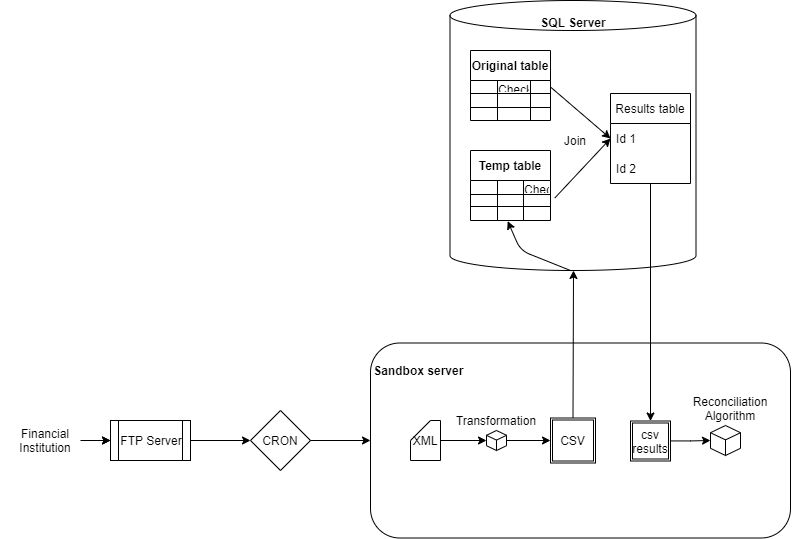

The diagram above was exported from draw.io. Its source (the exported page's mxGraphModel, read from the mxfile embedded in the PNG):
<mxGraphModel dx="1826" dy="1844" grid="1" gridSize="10" guides="1" tooltips="1" connect="1" arrows="1" fold="1" page="1" pageScale="1" pageWidth="850" pageHeight="1100" math="0" shadow="0">
  <root>
    <mxCell id="0" />
    <mxCell id="1" parent="0" />
    <mxCell id="SSGmIKc_7wpa1ecAcMgP-2" value="CRON" style="rhombus;whiteSpace=wrap;html=1;" vertex="1" parent="1">
      <mxGeometry x="300" y="230" width="60" height="60" as="geometry" />
    </mxCell>
    <mxCell id="SSGmIKc_7wpa1ecAcMgP-3" value="" style="endArrow=classic;html=1;entryX=0;entryY=0.5;entryDx=0;entryDy=0;" edge="1" parent="1" target="SSGmIKc_7wpa1ecAcMgP-2">
      <mxGeometry width="50" height="50" relative="1" as="geometry">
        <mxPoint x="220" y="260" as="sourcePoint" />
        <mxPoint x="270" y="210" as="targetPoint" />
      </mxGeometry>
    </mxCell>
    <mxCell id="SSGmIKc_7wpa1ecAcMgP-6" value="" style="edgeStyle=orthogonalEdgeStyle;rounded=0;orthogonalLoop=1;jettySize=auto;html=1;" edge="1" parent="1">
      <mxGeometry relative="1" as="geometry">
        <mxPoint x="130" y="260" as="sourcePoint" />
        <mxPoint x="160" y="260" as="targetPoint" />
      </mxGeometry>
    </mxCell>
    <mxCell id="SSGmIKc_7wpa1ecAcMgP-11" value="" style="edgeStyle=orthogonalEdgeStyle;rounded=0;orthogonalLoop=1;jettySize=auto;html=1;" edge="1" parent="1" source="SSGmIKc_7wpa1ecAcMgP-8">
      <mxGeometry relative="1" as="geometry">
        <mxPoint x="160" y="260" as="targetPoint" />
      </mxGeometry>
    </mxCell>
    <mxCell id="SSGmIKc_7wpa1ecAcMgP-8" value="Financial Institution" style="text;html=1;strokeColor=none;fillColor=none;align=center;verticalAlign=middle;whiteSpace=wrap;rounded=0;" vertex="1" parent="1">
      <mxGeometry x="50" y="235" width="90" height="50" as="geometry" />
    </mxCell>
    <mxCell id="SSGmIKc_7wpa1ecAcMgP-10" value="" style="endArrow=classic;html=1;exitX=1;exitY=0.5;exitDx=0;exitDy=0;" edge="1" parent="1" source="SSGmIKc_7wpa1ecAcMgP-2">
      <mxGeometry width="50" height="50" relative="1" as="geometry">
        <mxPoint x="400" y="280" as="sourcePoint" />
        <mxPoint x="420" y="260" as="targetPoint" />
      </mxGeometry>
    </mxCell>
    <mxCell id="SSGmIKc_7wpa1ecAcMgP-12" value="FTP Server" style="shape=process;whiteSpace=wrap;html=1;backgroundOutline=1;" vertex="1" parent="1">
      <mxGeometry x="160" y="240" width="80" height="40" as="geometry" />
    </mxCell>
    <mxCell id="SSGmIKc_7wpa1ecAcMgP-13" value="&lt;b&gt;Sandbox server&amp;nbsp; &amp;nbsp; &amp;nbsp; &amp;nbsp; &amp;nbsp; &amp;nbsp; &amp;nbsp; &amp;nbsp; &amp;nbsp; &amp;nbsp; &amp;nbsp; &amp;nbsp; &amp;nbsp; &amp;nbsp; &amp;nbsp; &amp;nbsp; &amp;nbsp; &amp;nbsp; &amp;nbsp; &amp;nbsp; &amp;nbsp; &amp;nbsp; &amp;nbsp; &amp;nbsp; &amp;nbsp; &amp;nbsp; &amp;nbsp; &amp;nbsp; &amp;nbsp; &amp;nbsp; &amp;nbsp; &amp;nbsp; &amp;nbsp; &amp;nbsp; &amp;nbsp; &amp;nbsp; &amp;nbsp; &amp;nbsp; &amp;nbsp; &amp;nbsp; &amp;nbsp; &amp;nbsp; &amp;nbsp; &amp;nbsp; &amp;nbsp; &amp;nbsp; &amp;nbsp; &amp;nbsp; &amp;nbsp; &amp;nbsp; &amp;nbsp;&lt;br&gt;&lt;/b&gt;&lt;br&gt;&lt;br&gt;&lt;br&gt;&lt;br&gt;&lt;br&gt;&lt;br&gt;&lt;br&gt;&lt;br&gt;&lt;br&gt;" style="rounded=1;whiteSpace=wrap;html=1;" vertex="1" parent="1">
      <mxGeometry x="420" y="162.5" width="420" height="195" as="geometry" />
    </mxCell>
    <mxCell id="SSGmIKc_7wpa1ecAcMgP-20" value="" style="edgeStyle=orthogonalEdgeStyle;rounded=0;orthogonalLoop=1;jettySize=auto;html=1;" edge="1" parent="1" source="SSGmIKc_7wpa1ecAcMgP-17" target="SSGmIKc_7wpa1ecAcMgP-19">
      <mxGeometry relative="1" as="geometry" />
    </mxCell>
    <mxCell id="SSGmIKc_7wpa1ecAcMgP-17" value="XML" style="shape=card;whiteSpace=wrap;html=1;size=20;" vertex="1" parent="1">
      <mxGeometry x="460" y="240" width="30" height="40" as="geometry" />
    </mxCell>
    <mxCell id="SSGmIKc_7wpa1ecAcMgP-24" value="" style="edgeStyle=orthogonalEdgeStyle;rounded=0;orthogonalLoop=1;jettySize=auto;html=1;" edge="1" parent="1" source="SSGmIKc_7wpa1ecAcMgP-19" target="SSGmIKc_7wpa1ecAcMgP-23">
      <mxGeometry relative="1" as="geometry" />
    </mxCell>
    <mxCell id="SSGmIKc_7wpa1ecAcMgP-19" value="" style="html=1;whiteSpace=wrap;shape=isoCube2;backgroundOutline=1;isoAngle=15;" vertex="1" parent="1">
      <mxGeometry x="536" y="250" width="20" height="20" as="geometry" />
    </mxCell>
    <mxCell id="SSGmIKc_7wpa1ecAcMgP-23" value="CSV" style="shape=ext;double=1;whiteSpace=wrap;html=1;aspect=fixed;" vertex="1" parent="1">
      <mxGeometry x="600" y="237.5" width="45" height="45" as="geometry" />
    </mxCell>
    <mxCell id="SSGmIKc_7wpa1ecAcMgP-25" value="&lt;b&gt;SQL Server&lt;br&gt;&lt;/b&gt;&lt;br&gt;&lt;br&gt;&lt;br&gt;&lt;br&gt;&lt;br&gt;&lt;br&gt;&lt;br&gt;&lt;br&gt;&lt;br&gt;&lt;br&gt;&lt;br&gt;&lt;br&gt;&lt;br&gt;&lt;br&gt;&lt;br&gt;&lt;br&gt;&lt;br&gt;&lt;br&gt;" style="shape=cylinder3;whiteSpace=wrap;html=1;boundedLbl=1;backgroundOutline=1;size=15;" vertex="1" parent="1">
      <mxGeometry x="499.5" y="-180" width="246" height="270" as="geometry" />
    </mxCell>
    <mxCell id="SSGmIKc_7wpa1ecAcMgP-27" value="" style="endArrow=classic;html=1;exitX=0.5;exitY=0;exitDx=0;exitDy=0;" edge="1" parent="1" source="SSGmIKc_7wpa1ecAcMgP-23">
      <mxGeometry width="50" height="50" relative="1" as="geometry">
        <mxPoint x="600" y="140" as="sourcePoint" />
        <mxPoint x="623" y="90" as="targetPoint" />
      </mxGeometry>
    </mxCell>
    <mxCell id="SSGmIKc_7wpa1ecAcMgP-28" value="Original table" style="shape=table;startSize=30;container=1;collapsible=0;childLayout=tableLayout;fontStyle=1;align=center;pointerEvents=1;" vertex="1" parent="1">
      <mxGeometry x="520" y="-130" width="80" height="70" as="geometry" />
    </mxCell>
    <mxCell id="SSGmIKc_7wpa1ecAcMgP-29" value="" style="shape=partialRectangle;html=1;whiteSpace=wrap;collapsible=0;dropTarget=0;pointerEvents=0;fillColor=none;top=0;left=0;bottom=0;right=0;points=[[0,0.5],[1,0.5]];portConstraint=eastwest;" vertex="1" parent="SSGmIKc_7wpa1ecAcMgP-28">
      <mxGeometry y="30" width="80" height="13" as="geometry" />
    </mxCell>
    <mxCell id="SSGmIKc_7wpa1ecAcMgP-30" value="" style="shape=partialRectangle;html=1;whiteSpace=wrap;connectable=0;fillColor=none;top=0;left=0;bottom=0;right=0;overflow=hidden;pointerEvents=1;" vertex="1" parent="SSGmIKc_7wpa1ecAcMgP-29">
      <mxGeometry width="27" height="13" as="geometry">
        <mxRectangle width="27" height="13" as="alternateBounds" />
      </mxGeometry>
    </mxCell>
    <mxCell id="SSGmIKc_7wpa1ecAcMgP-31" value="Checksum" style="shape=partialRectangle;html=1;whiteSpace=wrap;connectable=0;fillColor=none;top=0;left=0;bottom=0;right=0;overflow=hidden;pointerEvents=1;" vertex="1" parent="SSGmIKc_7wpa1ecAcMgP-29">
      <mxGeometry x="27" width="33" height="13" as="geometry">
        <mxRectangle width="33" height="13" as="alternateBounds" />
      </mxGeometry>
    </mxCell>
    <mxCell id="SSGmIKc_7wpa1ecAcMgP-32" value="&#10;&#10;&lt;span style=&quot;color: rgb(0, 0, 0); font-family: helvetica; font-size: 12px; font-style: normal; font-weight: 400; letter-spacing: normal; text-align: center; text-indent: 0px; text-transform: none; word-spacing: 0px; background-color: rgb(248, 249, 250); display: inline; float: none;&quot;&gt;Checksum&lt;/span&gt;&#10;&#10;" style="shape=partialRectangle;html=1;whiteSpace=wrap;connectable=0;fillColor=none;top=0;left=0;bottom=0;right=0;overflow=hidden;pointerEvents=1;" vertex="1" parent="SSGmIKc_7wpa1ecAcMgP-29">
      <mxGeometry x="60" width="20" height="13" as="geometry">
        <mxRectangle width="20" height="13" as="alternateBounds" />
      </mxGeometry>
    </mxCell>
    <mxCell id="SSGmIKc_7wpa1ecAcMgP-33" value="" style="shape=partialRectangle;html=1;whiteSpace=wrap;collapsible=0;dropTarget=0;pointerEvents=0;fillColor=none;top=0;left=0;bottom=0;right=0;points=[[0,0.5],[1,0.5]];portConstraint=eastwest;" vertex="1" parent="SSGmIKc_7wpa1ecAcMgP-28">
      <mxGeometry y="43" width="80" height="14" as="geometry" />
    </mxCell>
    <mxCell id="SSGmIKc_7wpa1ecAcMgP-34" value="" style="shape=partialRectangle;html=1;whiteSpace=wrap;connectable=0;fillColor=none;top=0;left=0;bottom=0;right=0;overflow=hidden;pointerEvents=1;" vertex="1" parent="SSGmIKc_7wpa1ecAcMgP-33">
      <mxGeometry width="27" height="14" as="geometry">
        <mxRectangle width="27" height="14" as="alternateBounds" />
      </mxGeometry>
    </mxCell>
    <mxCell id="SSGmIKc_7wpa1ecAcMgP-35" value="" style="shape=partialRectangle;html=1;whiteSpace=wrap;connectable=0;fillColor=none;top=0;left=0;bottom=0;right=0;overflow=hidden;pointerEvents=1;" vertex="1" parent="SSGmIKc_7wpa1ecAcMgP-33">
      <mxGeometry x="27" width="33" height="14" as="geometry">
        <mxRectangle width="33" height="14" as="alternateBounds" />
      </mxGeometry>
    </mxCell>
    <mxCell id="SSGmIKc_7wpa1ecAcMgP-36" value="" style="shape=partialRectangle;html=1;whiteSpace=wrap;connectable=0;fillColor=none;top=0;left=0;bottom=0;right=0;overflow=hidden;pointerEvents=1;" vertex="1" parent="SSGmIKc_7wpa1ecAcMgP-33">
      <mxGeometry x="60" width="20" height="14" as="geometry">
        <mxRectangle width="20" height="14" as="alternateBounds" />
      </mxGeometry>
    </mxCell>
    <mxCell id="SSGmIKc_7wpa1ecAcMgP-37" value="" style="shape=partialRectangle;html=1;whiteSpace=wrap;collapsible=0;dropTarget=0;pointerEvents=0;fillColor=none;top=0;left=0;bottom=0;right=0;points=[[0,0.5],[1,0.5]];portConstraint=eastwest;" vertex="1" parent="SSGmIKc_7wpa1ecAcMgP-28">
      <mxGeometry y="57" width="80" height="13" as="geometry" />
    </mxCell>
    <mxCell id="SSGmIKc_7wpa1ecAcMgP-38" value="" style="shape=partialRectangle;html=1;whiteSpace=wrap;connectable=0;fillColor=none;top=0;left=0;bottom=0;right=0;overflow=hidden;pointerEvents=1;" vertex="1" parent="SSGmIKc_7wpa1ecAcMgP-37">
      <mxGeometry width="27" height="13" as="geometry">
        <mxRectangle width="27" height="13" as="alternateBounds" />
      </mxGeometry>
    </mxCell>
    <mxCell id="SSGmIKc_7wpa1ecAcMgP-39" value="" style="shape=partialRectangle;html=1;whiteSpace=wrap;connectable=0;fillColor=none;top=0;left=0;bottom=0;right=0;overflow=hidden;pointerEvents=1;" vertex="1" parent="SSGmIKc_7wpa1ecAcMgP-37">
      <mxGeometry x="27" width="33" height="13" as="geometry">
        <mxRectangle width="33" height="13" as="alternateBounds" />
      </mxGeometry>
    </mxCell>
    <mxCell id="SSGmIKc_7wpa1ecAcMgP-40" value="" style="shape=partialRectangle;html=1;whiteSpace=wrap;connectable=0;fillColor=none;top=0;left=0;bottom=0;right=0;overflow=hidden;pointerEvents=1;" vertex="1" parent="SSGmIKc_7wpa1ecAcMgP-37">
      <mxGeometry x="60" width="20" height="13" as="geometry">
        <mxRectangle width="20" height="13" as="alternateBounds" />
      </mxGeometry>
    </mxCell>
    <mxCell id="SSGmIKc_7wpa1ecAcMgP-41" value="Temp table" style="shape=table;startSize=30;container=1;collapsible=0;childLayout=tableLayout;fontStyle=1;align=center;pointerEvents=1;" vertex="1" parent="1">
      <mxGeometry x="520" y="-30" width="80" height="70" as="geometry" />
    </mxCell>
    <mxCell id="SSGmIKc_7wpa1ecAcMgP-42" value="" style="shape=partialRectangle;html=1;whiteSpace=wrap;collapsible=0;dropTarget=0;pointerEvents=0;fillColor=none;top=0;left=0;bottom=0;right=0;points=[[0,0.5],[1,0.5]];portConstraint=eastwest;" vertex="1" parent="SSGmIKc_7wpa1ecAcMgP-41">
      <mxGeometry y="30" width="80" height="14" as="geometry" />
    </mxCell>
    <mxCell id="SSGmIKc_7wpa1ecAcMgP-43" value="" style="shape=partialRectangle;html=1;whiteSpace=wrap;connectable=0;fillColor=none;top=0;left=0;bottom=0;right=0;overflow=hidden;pointerEvents=1;" vertex="1" parent="SSGmIKc_7wpa1ecAcMgP-42">
      <mxGeometry width="27" height="14" as="geometry">
        <mxRectangle width="27" height="14" as="alternateBounds" />
      </mxGeometry>
    </mxCell>
    <mxCell id="SSGmIKc_7wpa1ecAcMgP-44" value="" style="shape=partialRectangle;html=1;whiteSpace=wrap;connectable=0;fillColor=none;top=0;left=0;bottom=0;right=0;overflow=hidden;pointerEvents=1;" vertex="1" parent="SSGmIKc_7wpa1ecAcMgP-42">
      <mxGeometry x="27" width="26" height="14" as="geometry">
        <mxRectangle width="26" height="14" as="alternateBounds" />
      </mxGeometry>
    </mxCell>
    <mxCell id="SSGmIKc_7wpa1ecAcMgP-45" value="&lt;span&gt;Checksum&lt;/span&gt;" style="shape=partialRectangle;html=1;whiteSpace=wrap;connectable=0;fillColor=none;top=0;left=0;bottom=0;right=0;overflow=hidden;pointerEvents=1;" vertex="1" parent="SSGmIKc_7wpa1ecAcMgP-42">
      <mxGeometry x="53" width="27" height="14" as="geometry">
        <mxRectangle width="27" height="14" as="alternateBounds" />
      </mxGeometry>
    </mxCell>
    <mxCell id="SSGmIKc_7wpa1ecAcMgP-46" value="" style="shape=partialRectangle;html=1;whiteSpace=wrap;collapsible=0;dropTarget=0;pointerEvents=0;fillColor=none;top=0;left=0;bottom=0;right=0;points=[[0,0.5],[1,0.5]];portConstraint=eastwest;" vertex="1" parent="SSGmIKc_7wpa1ecAcMgP-41">
      <mxGeometry y="44" width="80" height="12" as="geometry" />
    </mxCell>
    <mxCell id="SSGmIKc_7wpa1ecAcMgP-47" value="" style="shape=partialRectangle;html=1;whiteSpace=wrap;connectable=0;fillColor=none;top=0;left=0;bottom=0;right=0;overflow=hidden;pointerEvents=1;" vertex="1" parent="SSGmIKc_7wpa1ecAcMgP-46">
      <mxGeometry width="27" height="12" as="geometry">
        <mxRectangle width="27" height="12" as="alternateBounds" />
      </mxGeometry>
    </mxCell>
    <mxCell id="SSGmIKc_7wpa1ecAcMgP-48" value="" style="shape=partialRectangle;html=1;whiteSpace=wrap;connectable=0;fillColor=none;top=0;left=0;bottom=0;right=0;overflow=hidden;pointerEvents=1;" vertex="1" parent="SSGmIKc_7wpa1ecAcMgP-46">
      <mxGeometry x="27" width="26" height="12" as="geometry">
        <mxRectangle width="26" height="12" as="alternateBounds" />
      </mxGeometry>
    </mxCell>
    <mxCell id="SSGmIKc_7wpa1ecAcMgP-49" value="" style="shape=partialRectangle;html=1;whiteSpace=wrap;connectable=0;fillColor=none;top=0;left=0;bottom=0;right=0;overflow=hidden;pointerEvents=1;" vertex="1" parent="SSGmIKc_7wpa1ecAcMgP-46">
      <mxGeometry x="53" width="27" height="12" as="geometry">
        <mxRectangle width="27" height="12" as="alternateBounds" />
      </mxGeometry>
    </mxCell>
    <mxCell id="SSGmIKc_7wpa1ecAcMgP-50" value="" style="shape=partialRectangle;html=1;whiteSpace=wrap;collapsible=0;dropTarget=0;pointerEvents=0;fillColor=none;top=0;left=0;bottom=0;right=0;points=[[0,0.5],[1,0.5]];portConstraint=eastwest;" vertex="1" parent="SSGmIKc_7wpa1ecAcMgP-41">
      <mxGeometry y="56" width="80" height="14" as="geometry" />
    </mxCell>
    <mxCell id="SSGmIKc_7wpa1ecAcMgP-51" value="" style="shape=partialRectangle;html=1;whiteSpace=wrap;connectable=0;fillColor=none;top=0;left=0;bottom=0;right=0;overflow=hidden;pointerEvents=1;" vertex="1" parent="SSGmIKc_7wpa1ecAcMgP-50">
      <mxGeometry width="27" height="14" as="geometry">
        <mxRectangle width="27" height="14" as="alternateBounds" />
      </mxGeometry>
    </mxCell>
    <mxCell id="SSGmIKc_7wpa1ecAcMgP-52" value="" style="shape=partialRectangle;html=1;whiteSpace=wrap;connectable=0;fillColor=none;top=0;left=0;bottom=0;right=0;overflow=hidden;pointerEvents=1;" vertex="1" parent="SSGmIKc_7wpa1ecAcMgP-50">
      <mxGeometry x="27" width="26" height="14" as="geometry">
        <mxRectangle width="26" height="14" as="alternateBounds" />
      </mxGeometry>
    </mxCell>
    <mxCell id="SSGmIKc_7wpa1ecAcMgP-53" value="" style="shape=partialRectangle;html=1;whiteSpace=wrap;connectable=0;fillColor=none;top=0;left=0;bottom=0;right=0;overflow=hidden;pointerEvents=1;" vertex="1" parent="SSGmIKc_7wpa1ecAcMgP-50">
      <mxGeometry x="53" width="27" height="14" as="geometry">
        <mxRectangle width="27" height="14" as="alternateBounds" />
      </mxGeometry>
    </mxCell>
    <mxCell id="SSGmIKc_7wpa1ecAcMgP-54" value="" style="endArrow=classic;html=1;entryX=0.465;entryY=1.043;entryDx=0;entryDy=0;entryPerimeter=0;" edge="1" parent="1" target="SSGmIKc_7wpa1ecAcMgP-50">
      <mxGeometry width="50" height="50" relative="1" as="geometry">
        <mxPoint x="620" y="90" as="sourcePoint" />
        <mxPoint x="600" y="30" as="targetPoint" />
        <Array as="points">
          <mxPoint x="570" y="70" />
        </Array>
      </mxGeometry>
    </mxCell>
    <mxCell id="SSGmIKc_7wpa1ecAcMgP-55" value="Results table" style="swimlane;fontStyle=0;childLayout=stackLayout;horizontal=1;startSize=30;horizontalStack=0;resizeParent=1;resizeParentMax=0;resizeLast=0;collapsible=1;marginBottom=0;" vertex="1" parent="1">
      <mxGeometry x="660" y="-87" width="80" height="90" as="geometry" />
    </mxCell>
    <mxCell id="SSGmIKc_7wpa1ecAcMgP-56" value="Id 1" style="text;strokeColor=none;fillColor=none;align=left;verticalAlign=middle;spacingLeft=4;spacingRight=4;overflow=hidden;points=[[0,0.5],[1,0.5]];portConstraint=eastwest;rotatable=0;" vertex="1" parent="SSGmIKc_7wpa1ecAcMgP-55">
      <mxGeometry y="30" width="80" height="30" as="geometry" />
    </mxCell>
    <mxCell id="SSGmIKc_7wpa1ecAcMgP-57" value="Id 2" style="text;strokeColor=none;fillColor=none;align=left;verticalAlign=middle;spacingLeft=4;spacingRight=4;overflow=hidden;points=[[0,0.5],[1,0.5]];portConstraint=eastwest;rotatable=0;" vertex="1" parent="SSGmIKc_7wpa1ecAcMgP-55">
      <mxGeometry y="60" width="80" height="30" as="geometry" />
    </mxCell>
    <mxCell id="SSGmIKc_7wpa1ecAcMgP-59" value="" style="endArrow=classic;html=1;exitX=1;exitY=0.5;exitDx=0;exitDy=0;entryX=0;entryY=0.5;entryDx=0;entryDy=0;" edge="1" parent="1" source="SSGmIKc_7wpa1ecAcMgP-29" target="SSGmIKc_7wpa1ecAcMgP-56">
      <mxGeometry width="50" height="50" relative="1" as="geometry">
        <mxPoint x="590" y="-60" as="sourcePoint" />
        <mxPoint x="640" y="-110" as="targetPoint" />
      </mxGeometry>
    </mxCell>
    <mxCell id="SSGmIKc_7wpa1ecAcMgP-60" value="" style="endArrow=classic;html=1;exitX=1.055;exitY=1.243;exitDx=0;exitDy=0;exitPerimeter=0;entryX=0;entryY=0.5;entryDx=0;entryDy=0;" edge="1" parent="1" source="SSGmIKc_7wpa1ecAcMgP-42" target="SSGmIKc_7wpa1ecAcMgP-56">
      <mxGeometry width="50" height="50" relative="1" as="geometry">
        <mxPoint x="610" y="30" as="sourcePoint" />
        <mxPoint x="660" y="-20" as="targetPoint" />
      </mxGeometry>
    </mxCell>
    <mxCell id="SSGmIKc_7wpa1ecAcMgP-61" value="Join" style="text;html=1;strokeColor=none;fillColor=none;align=center;verticalAlign=middle;whiteSpace=wrap;rounded=0;" vertex="1" parent="1">
      <mxGeometry x="605" y="-50" width="40" height="20" as="geometry" />
    </mxCell>
    <mxCell id="SSGmIKc_7wpa1ecAcMgP-62" value="" style="endArrow=classic;html=1;entryX=0.5;entryY=0;entryDx=0;entryDy=0;exitX=0.5;exitY=1;exitDx=0;exitDy=0;" edge="1" parent="1" source="SSGmIKc_7wpa1ecAcMgP-55" target="SSGmIKc_7wpa1ecAcMgP-63">
      <mxGeometry width="50" height="50" relative="1" as="geometry">
        <mxPoint x="710" as="sourcePoint" />
        <mxPoint x="720" y="270" as="targetPoint" />
      </mxGeometry>
    </mxCell>
    <mxCell id="SSGmIKc_7wpa1ecAcMgP-66" value="" style="edgeStyle=orthogonalEdgeStyle;rounded=0;orthogonalLoop=1;jettySize=auto;html=1;" edge="1" parent="1" source="SSGmIKc_7wpa1ecAcMgP-63" target="SSGmIKc_7wpa1ecAcMgP-65">
      <mxGeometry relative="1" as="geometry" />
    </mxCell>
    <mxCell id="SSGmIKc_7wpa1ecAcMgP-63" value="csv results" style="shape=ext;double=1;whiteSpace=wrap;html=1;aspect=fixed;" vertex="1" parent="1">
      <mxGeometry x="680" y="240.5" width="40" height="40" as="geometry" />
    </mxCell>
    <mxCell id="SSGmIKc_7wpa1ecAcMgP-64" value="Transformation" style="text;html=1;strokeColor=none;fillColor=none;align=center;verticalAlign=middle;whiteSpace=wrap;rounded=0;" vertex="1" parent="1">
      <mxGeometry x="526" y="230" width="40" height="20" as="geometry" />
    </mxCell>
    <mxCell id="SSGmIKc_7wpa1ecAcMgP-65" value="" style="html=1;whiteSpace=wrap;shape=isoCube2;backgroundOutline=1;isoAngle=15;" vertex="1" parent="1">
      <mxGeometry x="760" y="245" width="30" height="30" as="geometry" />
    </mxCell>
    <mxCell id="SSGmIKc_7wpa1ecAcMgP-67" value="Reconciliation Algorithm" style="text;html=1;strokeColor=none;fillColor=none;align=center;verticalAlign=middle;whiteSpace=wrap;rounded=0;" vertex="1" parent="1">
      <mxGeometry x="760" y="218" width="40" height="20" as="geometry" />
    </mxCell>
  </root>
</mxGraphModel>